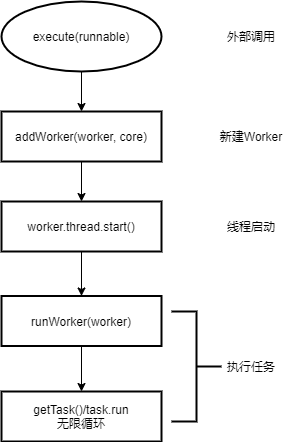

The diagram above was exported from draw.io. Its source (the exported page's mxGraphModel, read from the mxfile embedded in the PNG):
<mxGraphModel dx="1102" dy="866" grid="1" gridSize="10" guides="1" tooltips="1" connect="1" arrows="1" fold="1" page="1" pageScale="1" pageWidth="827" pageHeight="1169" math="0" shadow="0">
  <root>
    <mxCell id="AYe4rQTOCC6Lr3BhO09Z-0" />
    <mxCell id="AYe4rQTOCC6Lr3BhO09Z-1" parent="AYe4rQTOCC6Lr3BhO09Z-0" />
    <mxCell id="Xj8OFqpx7QVzZU6qFQR7-2" value="" style="edgeStyle=orthogonalEdgeStyle;rounded=0;orthogonalLoop=1;jettySize=auto;html=1;" edge="1" parent="AYe4rQTOCC6Lr3BhO09Z-1" source="Xj8OFqpx7QVzZU6qFQR7-0" target="Xj8OFqpx7QVzZU6qFQR7-1">
      <mxGeometry relative="1" as="geometry" />
    </mxCell>
    <mxCell id="Xj8OFqpx7QVzZU6qFQR7-0" value="execute(runnable)" style="strokeWidth=2;html=1;shape=mxgraph.flowchart.start_2;whiteSpace=wrap;" vertex="1" parent="AYe4rQTOCC6Lr3BhO09Z-1">
      <mxGeometry x="260" y="240" width="160" height="70" as="geometry" />
    </mxCell>
    <mxCell id="Xj8OFqpx7QVzZU6qFQR7-4" value="" style="edgeStyle=orthogonalEdgeStyle;rounded=0;orthogonalLoop=1;jettySize=auto;html=1;" edge="1" parent="AYe4rQTOCC6Lr3BhO09Z-1" source="Xj8OFqpx7QVzZU6qFQR7-1" target="Xj8OFqpx7QVzZU6qFQR7-3">
      <mxGeometry relative="1" as="geometry" />
    </mxCell>
    <mxCell id="Xj8OFqpx7QVzZU6qFQR7-1" value="addWorker(worker, core)" style="whiteSpace=wrap;html=1;strokeWidth=2;" vertex="1" parent="AYe4rQTOCC6Lr3BhO09Z-1">
      <mxGeometry x="260" y="350" width="160" height="50" as="geometry" />
    </mxCell>
    <mxCell id="Xj8OFqpx7QVzZU6qFQR7-6" value="" style="edgeStyle=orthogonalEdgeStyle;rounded=0;orthogonalLoop=1;jettySize=auto;html=1;" edge="1" parent="AYe4rQTOCC6Lr3BhO09Z-1" source="Xj8OFqpx7QVzZU6qFQR7-3" target="Xj8OFqpx7QVzZU6qFQR7-5">
      <mxGeometry relative="1" as="geometry" />
    </mxCell>
    <mxCell id="Xj8OFqpx7QVzZU6qFQR7-3" value="worker.thread.start()" style="whiteSpace=wrap;html=1;strokeWidth=2;" vertex="1" parent="AYe4rQTOCC6Lr3BhO09Z-1">
      <mxGeometry x="260" y="440" width="160" height="50" as="geometry" />
    </mxCell>
    <mxCell id="Xj8OFqpx7QVzZU6qFQR7-8" value="" style="edgeStyle=orthogonalEdgeStyle;rounded=0;orthogonalLoop=1;jettySize=auto;html=1;" edge="1" parent="AYe4rQTOCC6Lr3BhO09Z-1" source="Xj8OFqpx7QVzZU6qFQR7-5" target="Xj8OFqpx7QVzZU6qFQR7-7">
      <mxGeometry relative="1" as="geometry" />
    </mxCell>
    <mxCell id="Xj8OFqpx7QVzZU6qFQR7-5" value="runWorker(worker)" style="whiteSpace=wrap;html=1;strokeWidth=2;" vertex="1" parent="AYe4rQTOCC6Lr3BhO09Z-1">
      <mxGeometry x="260" y="534.5" width="160" height="50" as="geometry" />
    </mxCell>
    <mxCell id="Xj8OFqpx7QVzZU6qFQR7-7" value="getTask()/task.run&lt;br&gt;无限循环" style="whiteSpace=wrap;html=1;strokeWidth=2;" vertex="1" parent="AYe4rQTOCC6Lr3BhO09Z-1">
      <mxGeometry x="260" y="630" width="160" height="50" as="geometry" />
    </mxCell>
    <mxCell id="Xj8OFqpx7QVzZU6qFQR7-11" value="外部调用" style="text;html=1;strokeColor=none;fillColor=none;align=center;verticalAlign=middle;whiteSpace=wrap;rounded=0;" vertex="1" parent="AYe4rQTOCC6Lr3BhO09Z-1">
      <mxGeometry x="480" y="260" width="60" height="30" as="geometry" />
    </mxCell>
    <mxCell id="Xj8OFqpx7QVzZU6qFQR7-12" value="新建Worker" style="text;html=1;strokeColor=none;fillColor=none;align=center;verticalAlign=middle;whiteSpace=wrap;rounded=0;" vertex="1" parent="AYe4rQTOCC6Lr3BhO09Z-1">
      <mxGeometry x="475" y="360" width="70" height="30" as="geometry" />
    </mxCell>
    <mxCell id="Xj8OFqpx7QVzZU6qFQR7-13" value="线程启动" style="text;html=1;strokeColor=none;fillColor=none;align=center;verticalAlign=middle;whiteSpace=wrap;rounded=0;" vertex="1" parent="AYe4rQTOCC6Lr3BhO09Z-1">
      <mxGeometry x="480" y="450" width="60" height="30" as="geometry" />
    </mxCell>
    <mxCell id="Xj8OFqpx7QVzZU6qFQR7-14" value="" style="strokeWidth=2;html=1;shape=mxgraph.flowchart.annotation_2;align=left;labelPosition=right;pointerEvents=1;direction=west;" vertex="1" parent="AYe4rQTOCC6Lr3BhO09Z-1">
      <mxGeometry x="430" y="550" width="50" height="110" as="geometry" />
    </mxCell>
    <mxCell id="Xj8OFqpx7QVzZU6qFQR7-15" value="执行任务" style="text;html=1;strokeColor=none;fillColor=none;align=center;verticalAlign=middle;whiteSpace=wrap;rounded=0;" vertex="1" parent="AYe4rQTOCC6Lr3BhO09Z-1">
      <mxGeometry x="480" y="590" width="60" height="30" as="geometry" />
    </mxCell>
  </root>
</mxGraphModel>